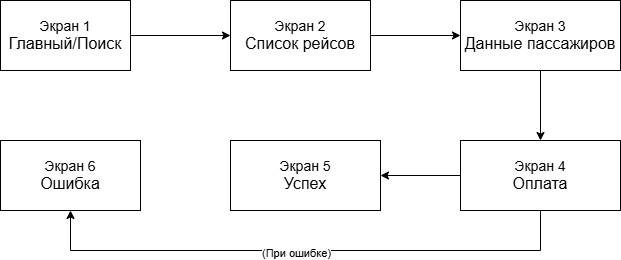

The diagram above was exported from draw.io. Its source (the exported page's mxGraphModel, read from the mxfile embedded in the PNG):
<mxGraphModel dx="1372" dy="701" grid="1" gridSize="10" guides="1" tooltips="1" connect="1" arrows="1" fold="1" page="1" pageScale="1" pageWidth="827" pageHeight="1169" math="0" shadow="0">
  <root>
    <mxCell id="0" />
    <mxCell id="1" parent="0" />
    <mxCell id="_U71JPbbvCpPc-VvTRBq-8" edge="1" parent="1" source="_U71JPbbvCpPc-VvTRBq-1" style="edgeStyle=orthogonalEdgeStyle;rounded=0;orthogonalLoop=1;jettySize=auto;html=1;entryX=0;entryY=0.5;entryDx=0;entryDy=0;" target="_U71JPbbvCpPc-VvTRBq-2">
      <mxGeometry relative="1" as="geometry" />
    </mxCell>
    <mxCell id="_U71JPbbvCpPc-VvTRBq-1" parent="1" style="rounded=0;whiteSpace=wrap;html=1;" value="&lt;font style=&quot;font-size: 14px;&quot;&gt;Экран 1&lt;/font&gt;&lt;div&gt;&lt;font size=&quot;3&quot;&gt;Главный/Поиск&lt;/font&gt;&lt;/div&gt;" vertex="1">
      <mxGeometry height="70" width="130" x="100" y="80" as="geometry" />
    </mxCell>
    <mxCell id="_U71JPbbvCpPc-VvTRBq-9" edge="1" parent="1" source="_U71JPbbvCpPc-VvTRBq-2" style="edgeStyle=orthogonalEdgeStyle;rounded=0;orthogonalLoop=1;jettySize=auto;html=1;entryX=0;entryY=0.5;entryDx=0;entryDy=0;" target="_U71JPbbvCpPc-VvTRBq-3">
      <mxGeometry relative="1" as="geometry" />
    </mxCell>
    <mxCell id="_U71JPbbvCpPc-VvTRBq-2" parent="1" style="rounded=0;whiteSpace=wrap;html=1;" value="&lt;font style=&quot;font-size: 14px;&quot;&gt;Экран 2&lt;/font&gt;&lt;div&gt;&lt;font size=&quot;3&quot;&gt;Список рейсов&lt;/font&gt;&lt;/div&gt;" vertex="1">
      <mxGeometry height="70" width="140" x="330" y="80" as="geometry" />
    </mxCell>
    <mxCell id="_U71JPbbvCpPc-VvTRBq-10" edge="1" parent="1" source="_U71JPbbvCpPc-VvTRBq-3" style="edgeStyle=orthogonalEdgeStyle;rounded=0;orthogonalLoop=1;jettySize=auto;html=1;entryX=0.5;entryY=0;entryDx=0;entryDy=0;" target="_U71JPbbvCpPc-VvTRBq-5">
      <mxGeometry relative="1" as="geometry" />
    </mxCell>
    <mxCell id="_U71JPbbvCpPc-VvTRBq-3" parent="1" style="rounded=0;whiteSpace=wrap;html=1;" value="&lt;font style=&quot;font-size: 14px;&quot;&gt;Экран 3&lt;/font&gt;&lt;div&gt;&lt;font size=&quot;3&quot;&gt;Данные пассажиров&lt;/font&gt;&lt;/div&gt;" vertex="1">
      <mxGeometry height="70" width="160" x="560" y="80" as="geometry" />
    </mxCell>
    <mxCell id="_U71JPbbvCpPc-VvTRBq-12" edge="1" parent="1" source="_U71JPbbvCpPc-VvTRBq-5" style="edgeStyle=orthogonalEdgeStyle;rounded=0;orthogonalLoop=1;jettySize=auto;html=1;entryX=1;entryY=0.5;entryDx=0;entryDy=0;" target="_U71JPbbvCpPc-VvTRBq-6">
      <mxGeometry relative="1" as="geometry" />
    </mxCell>
    <mxCell id="_U71JPbbvCpPc-VvTRBq-13" edge="1" parent="1" source="_U71JPbbvCpPc-VvTRBq-5" style="edgeStyle=orthogonalEdgeStyle;rounded=0;orthogonalLoop=1;jettySize=auto;html=1;entryX=0.5;entryY=1;entryDx=0;entryDy=0;" target="_U71JPbbvCpPc-VvTRBq-7">
      <mxGeometry relative="1" as="geometry">
        <Array as="points">
          <mxPoint x="640" y="330" />
          <mxPoint x="170" y="330" />
        </Array>
      </mxGeometry>
    </mxCell>
    <mxCell id="_U71JPbbvCpPc-VvTRBq-14" connectable="0" parent="_U71JPbbvCpPc-VvTRBq-13" style="edgeLabel;html=1;align=center;verticalAlign=middle;resizable=0;points=[];" value="(При ошибке)" vertex="1">
      <mxGeometry relative="1" x="0.0364" y="2" as="geometry">
        <mxPoint as="offset" />
      </mxGeometry>
    </mxCell>
    <mxCell id="_U71JPbbvCpPc-VvTRBq-5" parent="1" style="rounded=0;whiteSpace=wrap;html=1;" value="&lt;font style=&quot;font-size: 14px;&quot;&gt;Экран 4&lt;/font&gt;&lt;div&gt;&lt;font size=&quot;3&quot;&gt;Оплата&lt;/font&gt;&lt;/div&gt;" vertex="1">
      <mxGeometry height="70" width="160" x="560" y="220" as="geometry" />
    </mxCell>
    <mxCell id="_U71JPbbvCpPc-VvTRBq-6" parent="1" style="rounded=0;whiteSpace=wrap;html=1;" value="&lt;font style=&quot;font-size: 14px;&quot;&gt;Экран 5&lt;/font&gt;&lt;div&gt;&lt;font size=&quot;3&quot;&gt;Успех&lt;/font&gt;&lt;/div&gt;" vertex="1">
      <mxGeometry height="70" width="150" x="330" y="220" as="geometry" />
    </mxCell>
    <mxCell id="_U71JPbbvCpPc-VvTRBq-7" parent="1" style="rounded=0;whiteSpace=wrap;html=1;" value="&lt;font style=&quot;font-size: 14px;&quot;&gt;Экран 6&lt;/font&gt;&lt;div&gt;&lt;font size=&quot;3&quot;&gt;Ошибка&lt;/font&gt;&lt;/div&gt;" vertex="1">
      <mxGeometry height="70" width="140" x="100" y="220" as="geometry" />
    </mxCell>
  </root>
</mxGraphModel>